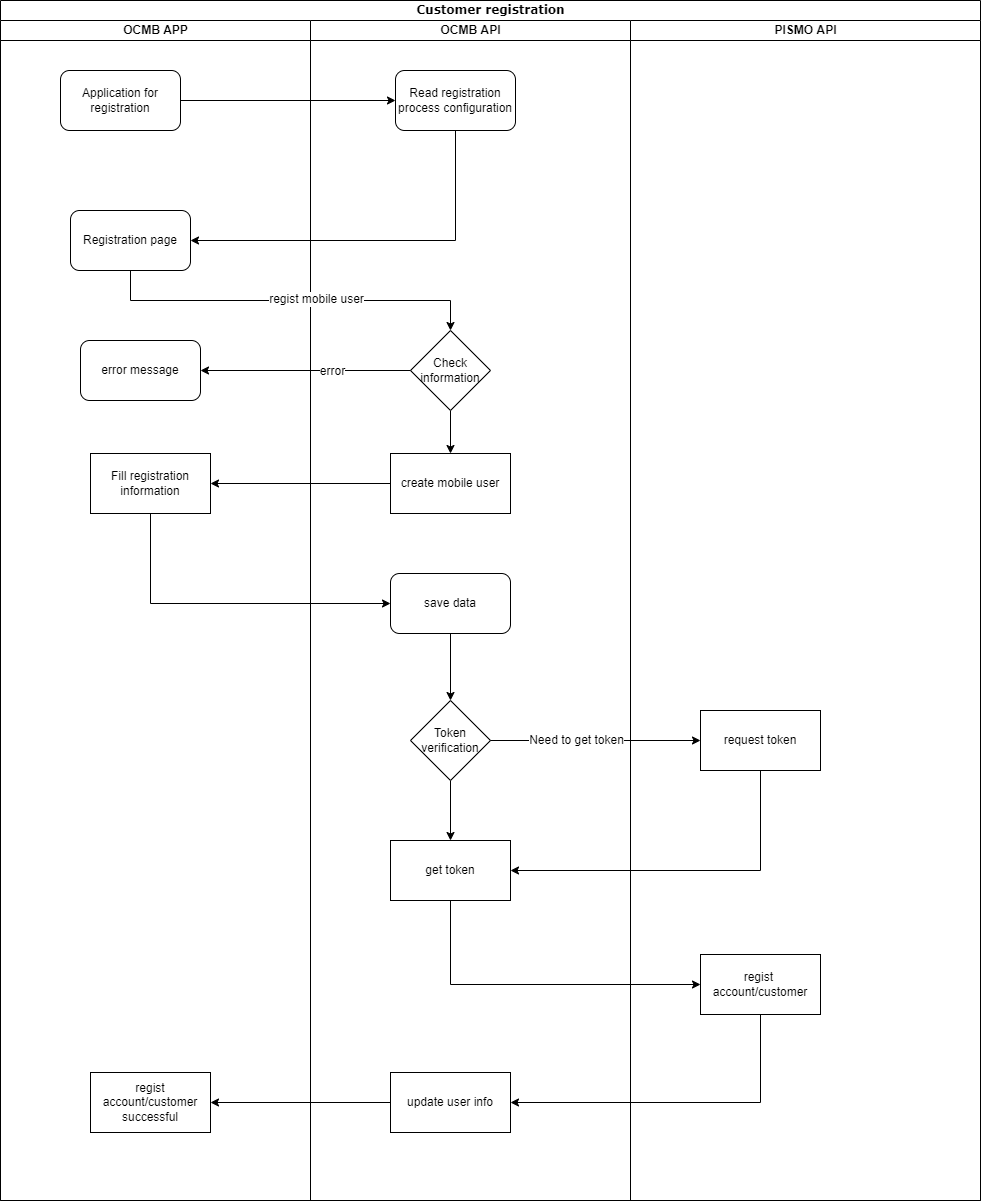

The diagram above was exported from draw.io. Its source (the exported page's mxGraphModel, read from the mxfile embedded in the PNG):
<mxGraphModel dx="2062" dy="1122" grid="1" gridSize="10" guides="1" tooltips="1" connect="1" arrows="1" fold="1" page="1" pageScale="1" pageWidth="1100" pageHeight="850" background="none" math="0" shadow="0">
  <root>
    <mxCell id="0" />
    <mxCell id="1" parent="0" />
    <mxCell id="77e6c97f196da883-1" value="&lt;div&gt;&lt;span style=&quot;font-size: 8px;&quot;&gt;Customer registration&lt;/span&gt;&lt;/div&gt;" style="swimlane;html=1;childLayout=stackLayout;startSize=20;rounded=0;shadow=0;labelBackgroundColor=none;strokeWidth=1;fontFamily=Verdana;fontSize=8;align=center;" parent="1" vertex="1">
      <mxGeometry x="70" y="40" width="980" height="1200" as="geometry" />
    </mxCell>
    <mxCell id="77e6c97f196da883-2" value="OCMB APP" style="swimlane;html=1;startSize=20;" parent="77e6c97f196da883-1" vertex="1">
      <mxGeometry y="20" width="310" height="1180" as="geometry">
        <mxRectangle x="40" y="20" width="40" height="730" as="alternateBounds" />
      </mxGeometry>
    </mxCell>
    <mxCell id="Akt3h3AdRs0SpvcwCt5--16" value="&lt;div&gt;Application for registration&lt;/div&gt;" style="rounded=1;whiteSpace=wrap;html=1;" parent="77e6c97f196da883-2" vertex="1">
      <mxGeometry x="60" y="50" width="120" height="60" as="geometry" />
    </mxCell>
    <mxCell id="Akt3h3AdRs0SpvcwCt5--24" value="&lt;div&gt;Registration page&lt;/div&gt;" style="whiteSpace=wrap;html=1;rounded=1;" parent="77e6c97f196da883-2" vertex="1">
      <mxGeometry x="70" y="190" width="120" height="60" as="geometry" />
    </mxCell>
    <mxCell id="Akt3h3AdRs0SpvcwCt5--60" value="error message" style="rounded=1;whiteSpace=wrap;html=1;" parent="77e6c97f196da883-2" vertex="1">
      <mxGeometry x="80" y="320" width="120" height="60" as="geometry" />
    </mxCell>
    <mxCell id="Akt3h3AdRs0SpvcwCt5--62" value="&lt;div&gt;Fill&amp;nbsp;&lt;span style=&quot;background-color: initial;&quot;&gt;registration information&lt;/span&gt;&lt;/div&gt;" style="whiteSpace=wrap;html=1;" parent="77e6c97f196da883-2" vertex="1">
      <mxGeometry x="90" y="433" width="120" height="60" as="geometry" />
    </mxCell>
    <mxCell id="Akt3h3AdRs0SpvcwCt5--104" value="&lt;div&gt;regist account/customer successful&lt;/div&gt;" style="whiteSpace=wrap;html=1;rounded=0;" parent="77e6c97f196da883-2" vertex="1">
      <mxGeometry x="90" y="1052" width="120" height="60" as="geometry" />
    </mxCell>
    <mxCell id="77e6c97f196da883-4" value="OCMB API" style="swimlane;html=1;startSize=20;" parent="77e6c97f196da883-1" vertex="1">
      <mxGeometry x="310" y="20" width="320" height="1180" as="geometry">
        <mxRectangle x="80" y="20" width="40" height="730" as="alternateBounds" />
      </mxGeometry>
    </mxCell>
    <mxCell id="Akt3h3AdRs0SpvcwCt5--19" value="&lt;div&gt;Read registration process configuration&lt;/div&gt;" style="rounded=1;whiteSpace=wrap;html=1;" parent="77e6c97f196da883-4" vertex="1">
      <mxGeometry x="85" y="50" width="120" height="60" as="geometry" />
    </mxCell>
    <mxCell id="Akt3h3AdRs0SpvcwCt5--34" value="" style="edgeStyle=orthogonalEdgeStyle;rounded=0;orthogonalLoop=1;jettySize=auto;html=1;" parent="77e6c97f196da883-4" source="Akt3h3AdRs0SpvcwCt5--31" target="Akt3h3AdRs0SpvcwCt5--33" edge="1">
      <mxGeometry relative="1" as="geometry" />
    </mxCell>
    <mxCell id="Akt3h3AdRs0SpvcwCt5--31" value="&lt;div&gt;Check information&lt;/div&gt;" style="rhombus;whiteSpace=wrap;html=1;" parent="77e6c97f196da883-4" vertex="1">
      <mxGeometry x="100" y="310" width="80" height="80" as="geometry" />
    </mxCell>
    <mxCell id="Akt3h3AdRs0SpvcwCt5--33" value="create mobile user" style="whiteSpace=wrap;html=1;" parent="77e6c97f196da883-4" vertex="1">
      <mxGeometry x="80" y="433" width="120" height="60" as="geometry" />
    </mxCell>
    <mxCell id="Akt3h3AdRs0SpvcwCt5--82" style="edgeStyle=orthogonalEdgeStyle;rounded=0;orthogonalLoop=1;jettySize=auto;html=1;exitX=0.5;exitY=1;exitDx=0;exitDy=0;" parent="77e6c97f196da883-4" source="Akt3h3AdRs0SpvcwCt5--71" target="Akt3h3AdRs0SpvcwCt5--81" edge="1">
      <mxGeometry relative="1" as="geometry" />
    </mxCell>
    <mxCell id="Akt3h3AdRs0SpvcwCt5--71" value="save data" style="rounded=1;whiteSpace=wrap;html=1;" parent="77e6c97f196da883-4" vertex="1">
      <mxGeometry x="80" y="553" width="120" height="60" as="geometry" />
    </mxCell>
    <mxCell id="Akt3h3AdRs0SpvcwCt5--96" style="edgeStyle=orthogonalEdgeStyle;rounded=0;orthogonalLoop=1;jettySize=auto;html=1;exitX=0.5;exitY=1;exitDx=0;exitDy=0;entryX=0.5;entryY=0;entryDx=0;entryDy=0;" parent="77e6c97f196da883-4" source="Akt3h3AdRs0SpvcwCt5--81" target="Akt3h3AdRs0SpvcwCt5--94" edge="1">
      <mxGeometry relative="1" as="geometry" />
    </mxCell>
    <mxCell id="Akt3h3AdRs0SpvcwCt5--81" value="&lt;div&gt;Token verification&lt;/div&gt;" style="rhombus;whiteSpace=wrap;html=1;" parent="77e6c97f196da883-4" vertex="1">
      <mxGeometry x="100" y="680" width="80" height="80" as="geometry" />
    </mxCell>
    <mxCell id="Akt3h3AdRs0SpvcwCt5--94" value="get token" style="rounded=0;whiteSpace=wrap;html=1;" parent="77e6c97f196da883-4" vertex="1">
      <mxGeometry x="80" y="820" width="120" height="60" as="geometry" />
    </mxCell>
    <mxCell id="Akt3h3AdRs0SpvcwCt5--101" value="update user info" style="whiteSpace=wrap;html=1;rounded=0;" parent="77e6c97f196da883-4" vertex="1">
      <mxGeometry x="80" y="1052" width="120" height="60" as="geometry" />
    </mxCell>
    <mxCell id="Akt3h3AdRs0SpvcwCt5--1" value="PISMO API" style="swimlane;html=1;startSize=20;" parent="77e6c97f196da883-1" vertex="1">
      <mxGeometry x="630" y="20" width="350" height="1180" as="geometry">
        <mxRectangle x="120" y="20" width="40" height="730" as="alternateBounds" />
      </mxGeometry>
    </mxCell>
    <mxCell id="Akt3h3AdRs0SpvcwCt5--85" value="request token" style="rounded=0;whiteSpace=wrap;html=1;" parent="Akt3h3AdRs0SpvcwCt5--1" vertex="1">
      <mxGeometry x="70" y="690" width="120" height="60" as="geometry" />
    </mxCell>
    <mxCell id="Akt3h3AdRs0SpvcwCt5--98" value="regist&amp;nbsp; account/customer" style="whiteSpace=wrap;html=1;rounded=0;" parent="Akt3h3AdRs0SpvcwCt5--1" vertex="1">
      <mxGeometry x="70" y="934" width="120" height="60" as="geometry" />
    </mxCell>
    <mxCell id="Akt3h3AdRs0SpvcwCt5--22" style="edgeStyle=orthogonalEdgeStyle;rounded=0;orthogonalLoop=1;jettySize=auto;html=1;exitX=1;exitY=0.5;exitDx=0;exitDy=0;entryX=0;entryY=0.5;entryDx=0;entryDy=0;" parent="77e6c97f196da883-1" source="Akt3h3AdRs0SpvcwCt5--16" target="Akt3h3AdRs0SpvcwCt5--19" edge="1">
      <mxGeometry relative="1" as="geometry" />
    </mxCell>
    <mxCell id="Akt3h3AdRs0SpvcwCt5--26" style="edgeStyle=orthogonalEdgeStyle;rounded=0;orthogonalLoop=1;jettySize=auto;html=1;exitX=0.5;exitY=1;exitDx=0;exitDy=0;entryX=1;entryY=0.5;entryDx=0;entryDy=0;" parent="77e6c97f196da883-1" source="Akt3h3AdRs0SpvcwCt5--19" target="Akt3h3AdRs0SpvcwCt5--24" edge="1">
      <mxGeometry relative="1" as="geometry" />
    </mxCell>
    <mxCell id="Akt3h3AdRs0SpvcwCt5--29" style="edgeStyle=orthogonalEdgeStyle;rounded=0;orthogonalLoop=1;jettySize=auto;html=1;exitX=0.5;exitY=1;exitDx=0;exitDy=0;" parent="77e6c97f196da883-1" source="Akt3h3AdRs0SpvcwCt5--24" target="Akt3h3AdRs0SpvcwCt5--31" edge="1">
      <mxGeometry relative="1" as="geometry">
        <mxPoint x="535" y="330" as="targetPoint" />
      </mxGeometry>
    </mxCell>
    <mxCell id="Akt3h3AdRs0SpvcwCt5--32" value="regist mobile user" style="edgeLabel;html=1;align=center;verticalAlign=middle;resizable=0;points=[];" parent="Akt3h3AdRs0SpvcwCt5--29" vertex="1" connectable="0">
      <mxGeometry x="0.129" y="2" relative="1" as="geometry">
        <mxPoint as="offset" />
      </mxGeometry>
    </mxCell>
    <mxCell id="Akt3h3AdRs0SpvcwCt5--61" value="" style="edgeStyle=orthogonalEdgeStyle;rounded=0;orthogonalLoop=1;jettySize=auto;html=1;" parent="77e6c97f196da883-1" source="Akt3h3AdRs0SpvcwCt5--31" target="Akt3h3AdRs0SpvcwCt5--60" edge="1">
      <mxGeometry relative="1" as="geometry" />
    </mxCell>
    <mxCell id="Akt3h3AdRs0SpvcwCt5--93" value="error" style="edgeLabel;html=1;align=center;verticalAlign=middle;resizable=0;points=[];" parent="Akt3h3AdRs0SpvcwCt5--61" vertex="1" connectable="0">
      <mxGeometry x="-0.25" relative="1" as="geometry">
        <mxPoint as="offset" />
      </mxGeometry>
    </mxCell>
    <mxCell id="Akt3h3AdRs0SpvcwCt5--63" value="" style="edgeStyle=orthogonalEdgeStyle;rounded=0;orthogonalLoop=1;jettySize=auto;html=1;" parent="77e6c97f196da883-1" source="Akt3h3AdRs0SpvcwCt5--33" target="Akt3h3AdRs0SpvcwCt5--62" edge="1">
      <mxGeometry relative="1" as="geometry" />
    </mxCell>
    <mxCell id="Akt3h3AdRs0SpvcwCt5--72" style="edgeStyle=orthogonalEdgeStyle;rounded=0;orthogonalLoop=1;jettySize=auto;html=1;exitX=0.5;exitY=1;exitDx=0;exitDy=0;entryX=0;entryY=0.5;entryDx=0;entryDy=0;" parent="77e6c97f196da883-1" source="Akt3h3AdRs0SpvcwCt5--62" target="Akt3h3AdRs0SpvcwCt5--71" edge="1">
      <mxGeometry relative="1" as="geometry" />
    </mxCell>
    <mxCell id="Akt3h3AdRs0SpvcwCt5--90" style="edgeStyle=orthogonalEdgeStyle;rounded=0;orthogonalLoop=1;jettySize=auto;html=1;exitX=1;exitY=0.5;exitDx=0;exitDy=0;entryX=0;entryY=0.5;entryDx=0;entryDy=0;" parent="77e6c97f196da883-1" source="Akt3h3AdRs0SpvcwCt5--81" target="Akt3h3AdRs0SpvcwCt5--85" edge="1">
      <mxGeometry relative="1" as="geometry" />
    </mxCell>
    <mxCell id="Akt3h3AdRs0SpvcwCt5--92" value="&lt;div&gt;&lt;span style=&quot;font-size: 11px;&quot;&gt;Need to get token&lt;/span&gt;&lt;/div&gt;" style="edgeLabel;html=1;align=center;verticalAlign=middle;resizable=0;points=[];" parent="Akt3h3AdRs0SpvcwCt5--90" vertex="1" connectable="0">
      <mxGeometry x="-0.1875" y="1" relative="1" as="geometry">
        <mxPoint as="offset" />
      </mxGeometry>
    </mxCell>
    <mxCell id="Akt3h3AdRs0SpvcwCt5--97" style="edgeStyle=orthogonalEdgeStyle;rounded=0;orthogonalLoop=1;jettySize=auto;html=1;exitX=0.5;exitY=1;exitDx=0;exitDy=0;entryX=1;entryY=0.5;entryDx=0;entryDy=0;" parent="77e6c97f196da883-1" source="Akt3h3AdRs0SpvcwCt5--85" target="Akt3h3AdRs0SpvcwCt5--94" edge="1">
      <mxGeometry relative="1" as="geometry" />
    </mxCell>
    <mxCell id="Akt3h3AdRs0SpvcwCt5--100" style="edgeStyle=orthogonalEdgeStyle;rounded=0;orthogonalLoop=1;jettySize=auto;html=1;exitX=0.5;exitY=1;exitDx=0;exitDy=0;entryX=0;entryY=0.5;entryDx=0;entryDy=0;" parent="77e6c97f196da883-1" source="Akt3h3AdRs0SpvcwCt5--94" target="Akt3h3AdRs0SpvcwCt5--98" edge="1">
      <mxGeometry relative="1" as="geometry" />
    </mxCell>
    <mxCell id="Akt3h3AdRs0SpvcwCt5--103" style="edgeStyle=orthogonalEdgeStyle;rounded=0;orthogonalLoop=1;jettySize=auto;html=1;exitX=0.5;exitY=1;exitDx=0;exitDy=0;entryX=1;entryY=0.5;entryDx=0;entryDy=0;" parent="77e6c97f196da883-1" source="Akt3h3AdRs0SpvcwCt5--98" target="Akt3h3AdRs0SpvcwCt5--101" edge="1">
      <mxGeometry relative="1" as="geometry" />
    </mxCell>
    <mxCell id="Akt3h3AdRs0SpvcwCt5--105" value="" style="edgeStyle=orthogonalEdgeStyle;rounded=0;orthogonalLoop=1;jettySize=auto;html=1;" parent="77e6c97f196da883-1" source="Akt3h3AdRs0SpvcwCt5--101" target="Akt3h3AdRs0SpvcwCt5--104" edge="1">
      <mxGeometry relative="1" as="geometry" />
    </mxCell>
  </root>
</mxGraphModel>